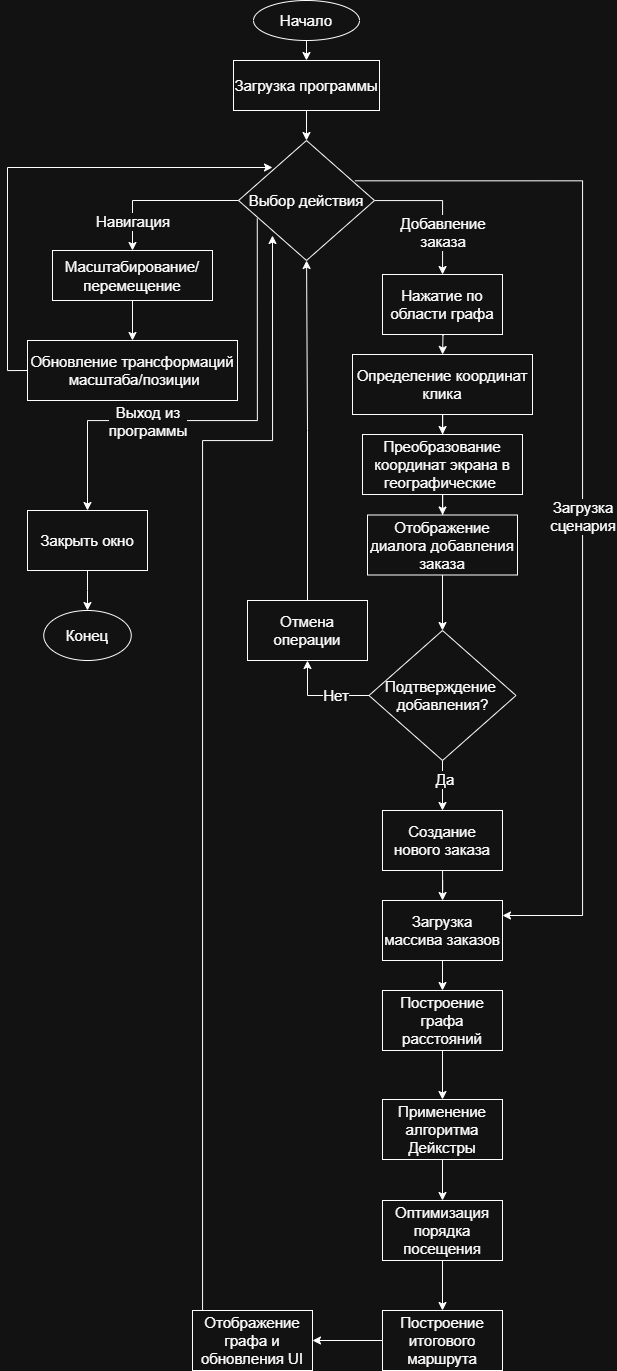

The diagram above was exported from draw.io. Its source (the exported page's mxGraphModel, read from the mxfile embedded in the PNG):
<mxGraphModel dx="2183" dy="1059" grid="1" gridSize="10" guides="1" tooltips="1" connect="1" arrows="1" fold="1" page="1" pageScale="1" pageWidth="827" pageHeight="1169" background="none" math="0" shadow="0" adaptiveColors="simple">
  <root>
    <mxCell id="0" />
    <mxCell id="1" parent="0" />
    <mxCell id="ko_JbBk622A5n3A8yzRa-1" value="Начало" style="ellipse;whiteSpace=wrap;html=1;fontSize=15;fontFamily=Helvetica;labelBackgroundColor=none;labelBorderColor=none;textShadow=0;rounded=0;" vertex="1" parent="1">
      <mxGeometry x="361" y="10" width="106" height="40" as="geometry" />
    </mxCell>
    <mxCell id="ko_JbBk622A5n3A8yzRa-2" value="Загрузка программы" style="rounded=0;whiteSpace=wrap;html=1;fontSize=15;fontFamily=Helvetica;labelBackgroundColor=none;labelBorderColor=none;textShadow=0;" vertex="1" parent="1">
      <mxGeometry x="341" y="70" width="146" height="50" as="geometry" />
    </mxCell>
    <mxCell id="ko_JbBk622A5n3A8yzRa-3" value="" style="endArrow=classic;html=1;rounded=0;entryX=0.5;entryY=0;entryDx=0;entryDy=0;exitX=0.5;exitY=1;exitDx=0;exitDy=0;fontSize=15;fontFamily=Helvetica;labelBackgroundColor=none;labelBorderColor=none;textShadow=0;fontColor=default;" edge="1" parent="1" source="ko_JbBk622A5n3A8yzRa-1" target="ko_JbBk622A5n3A8yzRa-2">
      <mxGeometry width="50" height="50" relative="1" as="geometry">
        <mxPoint x="390" y="330" as="sourcePoint" />
        <mxPoint x="440" y="280" as="targetPoint" />
      </mxGeometry>
    </mxCell>
    <mxCell id="ko_JbBk622A5n3A8yzRa-17" value="" style="edgeStyle=orthogonalEdgeStyle;rounded=0;orthogonalLoop=1;jettySize=auto;html=1;fontSize=15;fontFamily=Helvetica;labelBackgroundColor=none;labelBorderColor=none;textShadow=0;fontColor=default;" edge="1" parent="1" source="ko_JbBk622A5n3A8yzRa-4" target="ko_JbBk622A5n3A8yzRa-16">
      <mxGeometry relative="1" as="geometry" />
    </mxCell>
    <mxCell id="ko_JbBk622A5n3A8yzRa-18" value="Добавление заказа" style="edgeLabel;html=1;align=center;verticalAlign=middle;resizable=0;points=[];fontSize=15;whiteSpace=wrap;fontFamily=Helvetica;labelBackgroundColor=default;labelBorderColor=none;textShadow=0;rounded=0;" vertex="1" connectable="0" parent="ko_JbBk622A5n3A8yzRa-17">
      <mxGeometry x="0.1181" y="-2" relative="1" as="geometry">
        <mxPoint x="2" y="19" as="offset" />
      </mxGeometry>
    </mxCell>
    <mxCell id="ko_JbBk622A5n3A8yzRa-40" style="edgeStyle=orthogonalEdgeStyle;rounded=0;orthogonalLoop=1;jettySize=auto;html=1;entryX=1;entryY=0.25;entryDx=0;entryDy=0;exitX=0.856;exitY=0.336;exitDx=0;exitDy=0;exitPerimeter=0;fontSize=15;fontFamily=Helvetica;labelBackgroundColor=none;labelBorderColor=none;textShadow=0;fontColor=default;" edge="1" parent="1" source="ko_JbBk622A5n3A8yzRa-4" target="ko_JbBk622A5n3A8yzRa-36">
      <mxGeometry relative="1" as="geometry">
        <Array as="points">
          <mxPoint x="690" y="190" />
          <mxPoint x="690" y="925" />
        </Array>
      </mxGeometry>
    </mxCell>
    <mxCell id="ko_JbBk622A5n3A8yzRa-41" value="Загрузка сценария" style="edgeLabel;html=1;align=center;verticalAlign=middle;resizable=0;points=[];fontSize=15;whiteSpace=wrap;fontFamily=Helvetica;labelBackgroundColor=default;labelBorderColor=none;textShadow=0;rounded=0;" vertex="1" connectable="0" parent="ko_JbBk622A5n3A8yzRa-40">
      <mxGeometry x="-0.238" relative="1" as="geometry">
        <mxPoint y="165" as="offset" />
      </mxGeometry>
    </mxCell>
    <mxCell id="ko_JbBk622A5n3A8yzRa-4" value="Выбор действия" style="strokeWidth=1;html=1;shape=mxgraph.flowchart.decision;whiteSpace=wrap;fontSize=15;fontFamily=Helvetica;labelBackgroundColor=none;labelBorderColor=none;textShadow=0;rounded=0;" vertex="1" parent="1">
      <mxGeometry x="346" y="150" width="136" height="120" as="geometry" />
    </mxCell>
    <mxCell id="ko_JbBk622A5n3A8yzRa-5" value="" style="endArrow=classic;html=1;rounded=0;entryX=0.5;entryY=0;entryDx=0;entryDy=0;entryPerimeter=0;exitX=0.5;exitY=1;exitDx=0;exitDy=0;fontSize=15;fontFamily=Helvetica;labelBackgroundColor=none;labelBorderColor=none;textShadow=0;fontColor=default;" edge="1" parent="1" source="ko_JbBk622A5n3A8yzRa-2" target="ko_JbBk622A5n3A8yzRa-4">
      <mxGeometry width="50" height="50" relative="1" as="geometry">
        <mxPoint x="390" y="300" as="sourcePoint" />
        <mxPoint x="440" y="250" as="targetPoint" />
      </mxGeometry>
    </mxCell>
    <mxCell id="ko_JbBk622A5n3A8yzRa-10" style="edgeStyle=orthogonalEdgeStyle;rounded=0;orthogonalLoop=1;jettySize=auto;html=1;exitX=0.5;exitY=1;exitDx=0;exitDy=0;entryX=0.5;entryY=0;entryDx=0;entryDy=0;fontSize=15;fontFamily=Helvetica;labelBackgroundColor=none;labelBorderColor=none;textShadow=0;fontColor=default;" edge="1" parent="1" source="ko_JbBk622A5n3A8yzRa-6" target="ko_JbBk622A5n3A8yzRa-7">
      <mxGeometry relative="1" as="geometry" />
    </mxCell>
    <mxCell id="ko_JbBk622A5n3A8yzRa-8" value="" style="endArrow=classic;html=1;rounded=0;entryX=0.5;entryY=0;entryDx=0;entryDy=0;exitX=0;exitY=0.5;exitDx=0;exitDy=0;exitPerimeter=0;fontSize=15;fontFamily=Helvetica;labelBackgroundColor=none;labelBorderColor=none;textShadow=0;fontColor=default;" edge="1" parent="1" source="ko_JbBk622A5n3A8yzRa-4" target="ko_JbBk622A5n3A8yzRa-6">
      <mxGeometry width="50" height="50" relative="1" as="geometry">
        <mxPoint x="390" y="300" as="sourcePoint" />
        <mxPoint x="440" y="250" as="targetPoint" />
        <Array as="points">
          <mxPoint x="240" y="210" />
        </Array>
      </mxGeometry>
    </mxCell>
    <mxCell id="ko_JbBk622A5n3A8yzRa-26" value="Навигация" style="edgeLabel;html=1;align=center;verticalAlign=middle;resizable=0;points=[];fontSize=15;whiteSpace=wrap;fontFamily=Helvetica;labelBackgroundColor=default;labelBorderColor=none;textShadow=0;rounded=0;" vertex="1" connectable="0" parent="ko_JbBk622A5n3A8yzRa-8">
      <mxGeometry x="-0.3363" y="1" relative="1" as="geometry">
        <mxPoint x="-54" y="19" as="offset" />
      </mxGeometry>
    </mxCell>
    <mxCell id="ko_JbBk622A5n3A8yzRa-11" style="edgeStyle=orthogonalEdgeStyle;rounded=0;orthogonalLoop=1;jettySize=auto;html=1;exitX=0;exitY=0.5;exitDx=0;exitDy=0;entryX=0.25;entryY=0.225;entryDx=0;entryDy=0;entryPerimeter=0;fontSize=15;fontFamily=Helvetica;labelBackgroundColor=none;labelBorderColor=none;textShadow=0;fontColor=default;" edge="1" parent="1" source="ko_JbBk622A5n3A8yzRa-7" target="ko_JbBk622A5n3A8yzRa-4">
      <mxGeometry relative="1" as="geometry">
        <Array as="points">
          <mxPoint x="115" y="380" />
          <mxPoint x="115" y="177" />
        </Array>
      </mxGeometry>
    </mxCell>
    <mxCell id="ko_JbBk622A5n3A8yzRa-20" value="" style="edgeStyle=orthogonalEdgeStyle;rounded=0;orthogonalLoop=1;jettySize=auto;html=1;strokeWidth=1;fontSize=15;fontFamily=Helvetica;labelBackgroundColor=none;labelBorderColor=none;textShadow=0;fontColor=default;" edge="1" parent="1" target="ko_JbBk622A5n3A8yzRa-19">
      <mxGeometry relative="1" as="geometry">
        <mxPoint x="549.9999999999998" y="324" as="sourcePoint" />
      </mxGeometry>
    </mxCell>
    <mxCell id="ko_JbBk622A5n3A8yzRa-16" value="Нажатие по области графа" style="whiteSpace=wrap;html=1;strokeWidth=1;fontSize=15;fontFamily=Helvetica;labelBackgroundColor=none;labelBorderColor=none;textShadow=0;rounded=0;" vertex="1" parent="1">
      <mxGeometry x="490" y="284" width="120" height="60" as="geometry" />
    </mxCell>
    <mxCell id="ko_JbBk622A5n3A8yzRa-22" value="" style="edgeStyle=orthogonalEdgeStyle;rounded=0;orthogonalLoop=1;jettySize=auto;html=1;strokeWidth=1;fontSize=15;fontFamily=Helvetica;labelBackgroundColor=none;labelBorderColor=none;textShadow=0;fontColor=default;" edge="1" parent="1" source="ko_JbBk622A5n3A8yzRa-19" target="ko_JbBk622A5n3A8yzRa-21">
      <mxGeometry relative="1" as="geometry" />
    </mxCell>
    <mxCell id="ko_JbBk622A5n3A8yzRa-19" value="Определение координат клика" style="whiteSpace=wrap;html=1;strokeWidth=1;fontSize=15;fontFamily=Helvetica;labelBackgroundColor=none;labelBorderColor=none;textShadow=0;rounded=0;" vertex="1" parent="1">
      <mxGeometry x="460" y="364" width="180" height="60" as="geometry" />
    </mxCell>
    <mxCell id="ko_JbBk622A5n3A8yzRa-25" value="" style="edgeStyle=orthogonalEdgeStyle;rounded=0;orthogonalLoop=1;jettySize=auto;html=1;strokeWidth=1;fontSize=15;fontFamily=Helvetica;labelBackgroundColor=none;labelBorderColor=none;textShadow=0;fontColor=default;" edge="1" parent="1" source="ko_JbBk622A5n3A8yzRa-21" target="ko_JbBk622A5n3A8yzRa-24">
      <mxGeometry relative="1" as="geometry" />
    </mxCell>
    <mxCell id="ko_JbBk622A5n3A8yzRa-21" value="Преобразование координат экрана в географические&amp;nbsp;" style="whiteSpace=wrap;html=1;strokeWidth=1;fontSize=15;fontFamily=Helvetica;labelBackgroundColor=none;labelBorderColor=none;textShadow=0;rounded=0;" vertex="1" parent="1">
      <mxGeometry x="470" y="444" width="160" height="60" as="geometry" />
    </mxCell>
    <mxCell id="ko_JbBk622A5n3A8yzRa-28" value="" style="edgeStyle=orthogonalEdgeStyle;rounded=0;orthogonalLoop=1;jettySize=auto;html=1;fontSize=15;fontFamily=Helvetica;labelBackgroundColor=none;labelBorderColor=none;textShadow=0;fontColor=default;" edge="1" parent="1" source="ko_JbBk622A5n3A8yzRa-24" target="ko_JbBk622A5n3A8yzRa-27">
      <mxGeometry relative="1" as="geometry" />
    </mxCell>
    <mxCell id="ko_JbBk622A5n3A8yzRa-24" value="Отображение диалога добавления заказа" style="whiteSpace=wrap;html=1;strokeWidth=1;fontSize=15;fontFamily=Helvetica;labelBackgroundColor=none;labelBorderColor=none;textShadow=0;rounded=0;" vertex="1" parent="1">
      <mxGeometry x="475" y="524.5" width="150" height="60" as="geometry" />
    </mxCell>
    <mxCell id="ko_JbBk622A5n3A8yzRa-30" value="" style="edgeStyle=orthogonalEdgeStyle;rounded=0;orthogonalLoop=1;jettySize=auto;html=1;fontSize=15;fontFamily=Helvetica;labelBackgroundColor=none;labelBorderColor=none;textShadow=0;fontColor=default;" edge="1" parent="1" source="ko_JbBk622A5n3A8yzRa-27" target="ko_JbBk622A5n3A8yzRa-29">
      <mxGeometry relative="1" as="geometry">
        <Array as="points">
          <mxPoint x="415" y="705" />
        </Array>
      </mxGeometry>
    </mxCell>
    <mxCell id="ko_JbBk622A5n3A8yzRa-32" value="Нет" style="edgeLabel;html=1;align=center;verticalAlign=middle;resizable=0;points=[];fontSize=15;whiteSpace=wrap;fontFamily=Helvetica;labelBackgroundColor=default;labelBorderColor=none;textShadow=0;rounded=0;" vertex="1" connectable="0" parent="ko_JbBk622A5n3A8yzRa-30">
      <mxGeometry x="-0.3211" y="-2" relative="1" as="geometry">
        <mxPoint y="1" as="offset" />
      </mxGeometry>
    </mxCell>
    <mxCell id="ko_JbBk622A5n3A8yzRa-34" value="" style="edgeStyle=orthogonalEdgeStyle;rounded=0;orthogonalLoop=1;jettySize=auto;html=1;fontSize=15;fontFamily=Helvetica;labelBackgroundColor=none;labelBorderColor=none;textShadow=0;fontColor=default;" edge="1" parent="1" source="ko_JbBk622A5n3A8yzRa-27" target="ko_JbBk622A5n3A8yzRa-33">
      <mxGeometry relative="1" as="geometry" />
    </mxCell>
    <mxCell id="ko_JbBk622A5n3A8yzRa-35" value="Да" style="edgeLabel;html=1;align=center;verticalAlign=middle;resizable=0;points=[];fontSize=15;whiteSpace=wrap;fontFamily=Helvetica;labelBackgroundColor=default;labelBorderColor=none;textShadow=0;rounded=0;" vertex="1" connectable="0" parent="ko_JbBk622A5n3A8yzRa-34">
      <mxGeometry x="-0.2353" y="2" relative="1" as="geometry">
        <mxPoint as="offset" />
      </mxGeometry>
    </mxCell>
    <mxCell id="ko_JbBk622A5n3A8yzRa-27" value="Подтверждение&amp;nbsp;&lt;div&gt;добавления?&lt;/div&gt;" style="rhombus;whiteSpace=wrap;html=1;strokeWidth=1;fontSize=15;fontFamily=Helvetica;labelBackgroundColor=none;labelBorderColor=none;textShadow=0;rounded=0;" vertex="1" parent="1">
      <mxGeometry x="476.5" y="640" width="147" height="130" as="geometry" />
    </mxCell>
    <mxCell id="ko_JbBk622A5n3A8yzRa-31" style="edgeStyle=orthogonalEdgeStyle;rounded=0;orthogonalLoop=1;jettySize=auto;html=1;fontSize=15;fontFamily=Helvetica;labelBackgroundColor=none;labelBorderColor=none;textShadow=0;fontColor=default;" edge="1" parent="1" source="ko_JbBk622A5n3A8yzRa-29" target="ko_JbBk622A5n3A8yzRa-4">
      <mxGeometry relative="1" as="geometry" />
    </mxCell>
    <mxCell id="ko_JbBk622A5n3A8yzRa-29" value="Отмена операции" style="whiteSpace=wrap;html=1;strokeWidth=1;fontSize=15;fontFamily=Helvetica;labelBackgroundColor=none;labelBorderColor=none;textShadow=0;rounded=0;" vertex="1" parent="1">
      <mxGeometry x="355" y="610" width="120" height="60" as="geometry" />
    </mxCell>
    <mxCell id="ko_JbBk622A5n3A8yzRa-37" value="" style="edgeStyle=orthogonalEdgeStyle;rounded=0;orthogonalLoop=1;jettySize=auto;html=1;fontSize=15;fontFamily=Helvetica;labelBackgroundColor=none;labelBorderColor=none;textShadow=0;fontColor=default;" edge="1" parent="1" source="ko_JbBk622A5n3A8yzRa-33" target="ko_JbBk622A5n3A8yzRa-36">
      <mxGeometry relative="1" as="geometry" />
    </mxCell>
    <mxCell id="ko_JbBk622A5n3A8yzRa-33" value="Создание нового заказа" style="whiteSpace=wrap;html=1;strokeWidth=1;fontSize=15;fontFamily=Helvetica;labelBackgroundColor=none;labelBorderColor=none;textShadow=0;rounded=0;" vertex="1" parent="1">
      <mxGeometry x="490" y="820" width="120" height="60" as="geometry" />
    </mxCell>
    <mxCell id="ko_JbBk622A5n3A8yzRa-39" value="" style="edgeStyle=orthogonalEdgeStyle;rounded=0;orthogonalLoop=1;jettySize=auto;html=1;entryX=0.5;entryY=0;entryDx=0;entryDy=0;exitX=0.5;exitY=1;exitDx=0;exitDy=0;fontSize=15;fontFamily=Helvetica;labelBackgroundColor=none;labelBorderColor=none;textShadow=0;fontColor=default;" edge="1" parent="1" source="ko_JbBk622A5n3A8yzRa-36" target="ko_JbBk622A5n3A8yzRa-38">
      <mxGeometry relative="1" as="geometry">
        <mxPoint x="639.4700000000003" y="860" as="sourcePoint" />
        <mxPoint x="636.4700000000003" y="1039" as="targetPoint" />
      </mxGeometry>
    </mxCell>
    <mxCell id="ko_JbBk622A5n3A8yzRa-36" value="Загрузка массива заказов" style="whiteSpace=wrap;html=1;strokeWidth=1;fontSize=15;fontFamily=Helvetica;labelBackgroundColor=none;labelBorderColor=none;textShadow=0;rounded=0;" vertex="1" parent="1">
      <mxGeometry x="490" y="910" width="120" height="60" as="geometry" />
    </mxCell>
    <mxCell id="ko_JbBk622A5n3A8yzRa-43" value="" style="edgeStyle=orthogonalEdgeStyle;rounded=0;orthogonalLoop=1;jettySize=auto;html=1;fontSize=15;fontFamily=Helvetica;labelBackgroundColor=none;labelBorderColor=none;textShadow=0;fontColor=default;" edge="1" parent="1" source="ko_JbBk622A5n3A8yzRa-38" target="ko_JbBk622A5n3A8yzRa-42">
      <mxGeometry relative="1" as="geometry" />
    </mxCell>
    <mxCell id="ko_JbBk622A5n3A8yzRa-38" value="Построение графа расстояний" style="whiteSpace=wrap;html=1;strokeWidth=1;fontSize=15;fontFamily=Helvetica;labelBackgroundColor=none;labelBorderColor=none;textShadow=0;rounded=0;" vertex="1" parent="1">
      <mxGeometry x="490" y="1000" width="120" height="60" as="geometry" />
    </mxCell>
    <mxCell id="ko_JbBk622A5n3A8yzRa-46" value="" style="edgeStyle=orthogonalEdgeStyle;rounded=0;orthogonalLoop=1;jettySize=auto;html=1;fontSize=15;fontFamily=Helvetica;labelBackgroundColor=none;labelBorderColor=none;textShadow=0;fontColor=default;" edge="1" parent="1" source="ko_JbBk622A5n3A8yzRa-42" target="ko_JbBk622A5n3A8yzRa-45">
      <mxGeometry relative="1" as="geometry" />
    </mxCell>
    <mxCell id="ko_JbBk622A5n3A8yzRa-42" value="Применение алгоритма Дейкстры" style="whiteSpace=wrap;html=1;strokeWidth=1;fontSize=15;fontFamily=Helvetica;labelBackgroundColor=none;labelBorderColor=none;textShadow=0;rounded=0;" vertex="1" parent="1">
      <mxGeometry x="490" y="1109" width="120" height="60" as="geometry" />
    </mxCell>
    <mxCell id="ko_JbBk622A5n3A8yzRa-48" value="" style="edgeStyle=orthogonalEdgeStyle;rounded=0;orthogonalLoop=1;jettySize=auto;html=1;fontSize=15;fontFamily=Helvetica;labelBackgroundColor=none;labelBorderColor=none;textShadow=0;fontColor=default;" edge="1" parent="1" source="ko_JbBk622A5n3A8yzRa-45" target="ko_JbBk622A5n3A8yzRa-47">
      <mxGeometry relative="1" as="geometry" />
    </mxCell>
    <mxCell id="ko_JbBk622A5n3A8yzRa-45" value="Оптимизация порядка посещения" style="whiteSpace=wrap;html=1;strokeWidth=1;fontSize=15;fontFamily=Helvetica;labelBackgroundColor=none;labelBorderColor=none;textShadow=0;rounded=0;" vertex="1" parent="1">
      <mxGeometry x="490" y="1210" width="120" height="60" as="geometry" />
    </mxCell>
    <mxCell id="ko_JbBk622A5n3A8yzRa-50" value="" style="edgeStyle=orthogonalEdgeStyle;rounded=0;orthogonalLoop=1;jettySize=auto;html=1;fontSize=15;fontFamily=Helvetica;labelBackgroundColor=none;labelBorderColor=none;textShadow=0;fontColor=default;" edge="1" parent="1" source="ko_JbBk622A5n3A8yzRa-47" target="ko_JbBk622A5n3A8yzRa-49">
      <mxGeometry relative="1" as="geometry" />
    </mxCell>
    <mxCell id="ko_JbBk622A5n3A8yzRa-47" value="Построение итогового маршрута" style="whiteSpace=wrap;html=1;strokeWidth=1;fontSize=15;fontFamily=Helvetica;labelBackgroundColor=none;labelBorderColor=none;textShadow=0;rounded=0;" vertex="1" parent="1">
      <mxGeometry x="490" y="1320" width="120" height="60" as="geometry" />
    </mxCell>
    <mxCell id="ko_JbBk622A5n3A8yzRa-51" style="edgeStyle=orthogonalEdgeStyle;rounded=0;orthogonalLoop=1;jettySize=auto;html=1;fontSize=15;fontFamily=Helvetica;labelBackgroundColor=none;labelBorderColor=none;textShadow=0;fontColor=default;" edge="1" parent="1" source="ko_JbBk622A5n3A8yzRa-49">
      <mxGeometry relative="1" as="geometry">
        <mxPoint x="380" y="245" as="targetPoint" />
        <Array as="points">
          <mxPoint x="310" y="450" />
          <mxPoint x="380" y="450" />
        </Array>
      </mxGeometry>
    </mxCell>
    <mxCell id="ko_JbBk622A5n3A8yzRa-49" value="Отображение графа и обновления UI" style="whiteSpace=wrap;html=1;strokeWidth=1;fontSize=15;fontFamily=Helvetica;labelBackgroundColor=none;labelBorderColor=none;textShadow=0;rounded=0;" vertex="1" parent="1">
      <mxGeometry x="300" y="1320" width="120" height="60" as="geometry" />
    </mxCell>
    <mxCell id="ko_JbBk622A5n3A8yzRa-53" value="" style="edgeStyle=orthogonalEdgeStyle;rounded=0;orthogonalLoop=1;jettySize=auto;html=1;exitX=0.138;exitY=0.65;exitDx=0;exitDy=0;exitPerimeter=0;fontSize=15;fontFamily=Helvetica;labelBackgroundColor=none;labelBorderColor=none;textShadow=0;fontColor=default;" edge="1" parent="1" source="ko_JbBk622A5n3A8yzRa-4" target="ko_JbBk622A5n3A8yzRa-52">
      <mxGeometry relative="1" as="geometry">
        <Array as="points">
          <mxPoint x="365" y="430" />
          <mxPoint x="195" y="430" />
        </Array>
      </mxGeometry>
    </mxCell>
    <mxCell id="ko_JbBk622A5n3A8yzRa-57" value="Выход из программы" style="edgeLabel;html=1;align=center;verticalAlign=middle;resizable=0;points=[];fontSize=15;whiteSpace=wrap;fontFamily=Helvetica;labelBackgroundColor=default;labelBorderColor=none;textShadow=0;rounded=0;" vertex="1" connectable="0" parent="ko_JbBk622A5n3A8yzRa-53">
      <mxGeometry x="0.5008" y="4" relative="1" as="geometry">
        <mxPoint x="35" y="-4" as="offset" />
      </mxGeometry>
    </mxCell>
    <mxCell id="ko_JbBk622A5n3A8yzRa-7" value="&lt;span style=&quot;text-wrap-mode: nowrap;&quot;&gt;Обновление трансформаций&lt;/span&gt;&lt;div&gt;&lt;span style=&quot;text-wrap-mode: nowrap;&quot;&gt;&amp;nbsp;масштаба/позиции&lt;/span&gt;&lt;/div&gt;" style="rounded=0;whiteSpace=wrap;html=1;fontSize=15;fontFamily=Helvetica;labelBackgroundColor=none;labelBorderColor=none;textShadow=0;" vertex="1" parent="1">
      <mxGeometry x="135" y="350" width="210" height="60" as="geometry" />
    </mxCell>
    <mxCell id="ko_JbBk622A5n3A8yzRa-6" value="&lt;div style=&quot;line-height: 19px; white-space: pre;&quot;&gt;&lt;font style=&quot;&quot;&gt;Масштабирование/&lt;/font&gt;&lt;/div&gt;&lt;div style=&quot;line-height: 19px; white-space: pre;&quot;&gt;&lt;font style=&quot;&quot;&gt;перемещение&lt;/font&gt;&lt;/div&gt;" style="rounded=0;whiteSpace=wrap;html=1;fontSize=15;fontFamily=Helvetica;labelBackgroundColor=none;labelBorderColor=none;textShadow=0;" vertex="1" parent="1">
      <mxGeometry x="160" y="260" width="160" height="50" as="geometry" />
    </mxCell>
    <mxCell id="ko_JbBk622A5n3A8yzRa-56" value="" style="edgeStyle=orthogonalEdgeStyle;rounded=0;orthogonalLoop=1;jettySize=auto;html=1;fontSize=15;fontFamily=Helvetica;labelBackgroundColor=none;labelBorderColor=none;textShadow=0;fontColor=default;" edge="1" parent="1" source="ko_JbBk622A5n3A8yzRa-52" target="ko_JbBk622A5n3A8yzRa-55">
      <mxGeometry relative="1" as="geometry" />
    </mxCell>
    <mxCell id="ko_JbBk622A5n3A8yzRa-52" value="Закрыть окно" style="whiteSpace=wrap;html=1;rounded=0;fontSize=15;fontFamily=Helvetica;labelBackgroundColor=none;labelBorderColor=none;textShadow=0;" vertex="1" parent="1">
      <mxGeometry x="135" y="520" width="120" height="60" as="geometry" />
    </mxCell>
    <mxCell id="ko_JbBk622A5n3A8yzRa-55" value="Конец" style="ellipse;whiteSpace=wrap;html=1;rounded=0;fontSize=15;fontFamily=Helvetica;labelBackgroundColor=none;labelBorderColor=none;textShadow=0;" vertex="1" parent="1">
      <mxGeometry x="151.25" y="620" width="87.5" height="50" as="geometry" />
    </mxCell>
  </root>
</mxGraphModel>